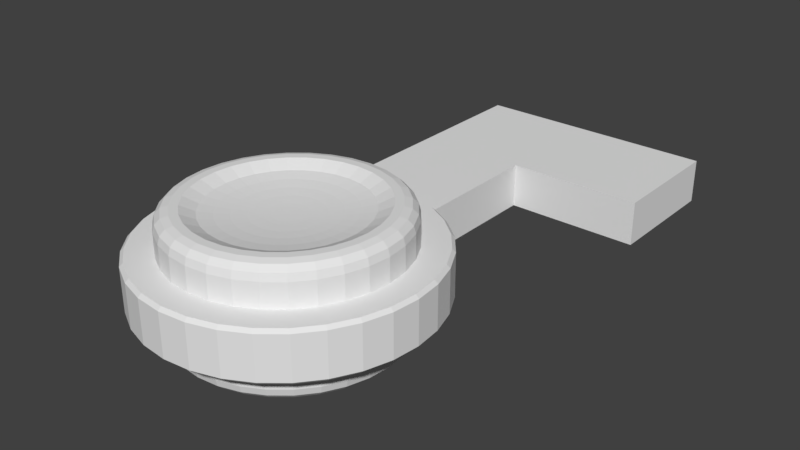 # Source: spinner.blend  (saved by Blender 2.79.0; exported with 4.5.12 LTS)
import bpy
from mathutils import Matrix  # noqa: F401  (used for matrix-valued properties, if any)

bpy.ops.wm.read_factory_settings(use_empty=True)
scene = bpy.context.scene
scene.name = 'Scene'

# ---- collections
col_collection_1 = bpy.data.collections.new('Collection 1'); scene.collection.children.link(col_collection_1)

# ---- world
world_world = bpy.data.worlds.new('World'); scene.world = world_world
world_world.color = (0.05088, 0.05088, 0.05088)
world_world.use_sun_shadow = False
world_world.sun_shadow_jitter_overblur = 0.0
world_world.cycles.sampling_method = 'MANUAL'

# ---- meshes
me_circle = bpy.data.meshes.new('Circle')
me_circle.from_pydata([(1.03e-07, 1.0, 0.2233), (-0.1951, 0.9808, 0.2233), (-0.3827, 0.9239, 0.2233), (-0.5556, 0.8315, 0.2233), (-0.7071, 0.7071, 0.2233), (-0.8315, 0.5556, 0.2233), (-0.9239, 0.3827, 0.2233), (-0.9808, 0.1951, 0.2233), (-1.0, 7.55e-08, 0.2233), (-0.9808, -0.1951, 0.2233), (-0.9239, -0.3827, 0.2233), (-0.8315, -0.5556, 0.2233), (-0.7071, -0.7071, 0.2233), (-0.5556, -0.8315, 0.2233), (-0.3827, -0.9239, 0.2233), (-0.1951, -0.9808, 0.2233), (4.289e-07, -1.0, 0.2233), (0.1951, -0.9808, 0.2233), (0.3827, -0.9239, 0.2233), (0.5556, -0.8315, 0.2233), (0.7071, -0.7071, 0.2233), (0.8315, -0.5556, 0.2233), (0.9239, -0.3827, 0.2233), (0.9808, -0.1951, 0.2233), (1.0, 9.656e-07, 0.2233), (0.9808, 0.1951, 0.2233), (0.9239, 0.3827, 0.2233), (0.8315, 0.5556, 0.2233), (0.7071, 0.7071, 0.2233), (0.5556, 0.8315, 0.2233), (0.3827, 0.9239, 0.2233), (0.1951, 0.9808, 0.2233), (-7.987e-09, 0.1255, 0.4501), (-0.02449, 0.1231, 0.4501), (-0.04804, 0.116, 0.4501), (-0.06974, 0.1044, 0.4501), (-0.08877, 0.08877, 0.4501), (-0.1044, 0.06974, 0.4501), (-0.116, 0.04804, 0.4501), (-0.1231, 0.02449, 0.4501), (-0.1255, 2.459e-07, 0.4501), (-0.1231, -0.02449, 0.4501), (-0.116, -0.04804, 0.4501), (-0.1044, -0.06974, 0.4501), (-0.08877, -0.08877, 0.4501), (-0.06974, -0.1044, 0.4501), (-0.04804, -0.116, 0.4501), (-0.02449, -0.1231, 0.4501), (3.292e-08, -0.1255, 0.4501), (0.02449, -0.1231, 0.4501), (0.04804, -0.116, 0.4501), (0.06974, -0.1044, 0.4501), (0.08877, -0.08877, 0.4501), (0.1044, -0.06974, 0.4501), (0.116, -0.04804, 0.4501), (0.1231, -0.02449, 0.4501), (0.1255, 3.576e-07, 0.4501), (0.1231, 0.02449, 0.4501), (0.116, 0.04804, 0.4501), (0.1044, 0.06974, 0.4501), (0.08877, 0.08877, 0.4501), (0.06974, 0.1044, 0.4501), (0.04804, 0.116, 0.4501), (0.02449, 0.1231, 0.4501), (-2.503e-08, 2.682e-07, 0.4486), (-0.7414, -0.3071, 0.5594), (-0.626, -0.2593, 0.502), (-0.5105, -0.2115, 0.4814), (-0.3951, -0.1637, 0.4672), (-0.2797, -0.1159, 0.4576), (-0.1643, -0.06806, 0.4516), (-0.1479, -0.0988, 0.4516), (-0.2517, -0.1682, 0.4576), (-0.3556, -0.2376, 0.4672), (-0.4595, -0.307, 0.4814), (-0.5633, -0.3764, 0.502), (-0.6672, -0.4458, 0.5594), (0.8025, 8.283e-07, 0.5594), (0.6775, 7.414e-07, 0.502), (0.5526, 6.545e-07, 0.4814), (0.4277, 5.677e-07, 0.4672), (0.3028, 4.808e-07, 0.4576), (0.1778, 3.94e-07, 0.4516), (0.1744, 0.03469, 0.4516), (0.2969, 0.05907, 0.4576), (0.4195, 0.08344, 0.4672), (0.542, 0.1078, 0.4814), (0.6645, 0.1322, 0.502), (0.787, 0.1566, 0.5594), (-0.1258, -0.1258, 0.4516), (-0.2141, -0.2141, 0.4576), (-0.3024, -0.3024, 0.4672), (-0.3908, -0.3908, 0.4814), (-0.4791, -0.4791, 0.502), (-0.5674, -0.5674, 0.5594), (0.1643, 0.06806, 0.4516), (0.2797, 0.1159, 0.4576), (0.3951, 0.1637, 0.4672), (0.5105, 0.2115, 0.4814), (0.626, 0.2593, 0.502), (0.7414, 0.3071, 0.5594), (-0.0988, -0.1479, 0.4516), (-0.1682, -0.2517, 0.4576), (-0.2376, -0.3556, 0.4672), (-0.307, -0.4595, 0.4814), (-0.3764, -0.5633, 0.502), (-0.4458, -0.6672, 0.5594), (0.1479, 0.0988, 0.4516), (0.2517, 0.1682, 0.4576), (0.3556, 0.2376, 0.4672), (0.4595, 0.307, 0.4814), (0.5633, 0.3764, 0.502), (0.6672, 0.4458, 0.5594), (-0.06806, -0.1643, 0.4516), (-0.1159, -0.2797, 0.4576), (-0.1637, -0.3951, 0.4672), (-0.2115, -0.5105, 0.4814), (-0.2593, -0.626, 0.502), (-0.3071, -0.7414, 0.5594), (7.795e-08, 0.8025, 0.5594), (6.209e-08, 0.6775, 0.502), (4.623e-08, 0.5526, 0.4814), (3.037e-08, 0.4277, 0.4672), (1.451e-08, 0.3028, 0.4576), (-1.347e-09, 0.1778, 0.4516), (-0.03469, 0.1744, 0.4516), (-0.05907, 0.2969, 0.4576), (-0.08344, 0.4195, 0.4672), (-0.1078, 0.542, 0.4814), (-0.1322, 0.6645, 0.502), (-0.1566, 0.787, 0.5594), (0.1258, 0.1258, 0.4516), (0.2141, 0.2141, 0.4576), (0.3024, 0.3024, 0.4672), (0.3908, 0.3908, 0.4814), (0.4791, 0.4791, 0.502), (0.5674, 0.5674, 0.5594), (-0.03469, -0.1744, 0.4516), (-0.05907, -0.2969, 0.4576), (-0.08344, -0.4195, 0.4672), (-0.1078, -0.542, 0.4814), (-0.1322, -0.6645, 0.502), (-0.1566, -0.787, 0.5594), (-0.06806, 0.1643, 0.4516), (-0.1159, 0.2797, 0.4576), (-0.1637, 0.3951, 0.4672), (-0.2115, 0.5105, 0.4814), (-0.2593, 0.626, 0.502), (-0.3071, 0.7414, 0.5594), (0.0988, 0.1479, 0.4516), (0.1682, 0.2517, 0.4576), (0.2376, 0.3556, 0.4672), (0.307, 0.4595, 0.4814), (0.3764, 0.5633, 0.502), (0.4458, 0.6672, 0.5594), (5.66e-08, -0.1778, 0.4516), (1.132e-07, -0.3028, 0.4576), (1.697e-07, -0.4277, 0.4672), (2.263e-07, -0.5526, 0.4814), (2.829e-07, -0.6775, 0.502), (3.394e-07, -0.8025, 0.5594), (-0.0988, 0.1479, 0.4516), (-0.1682, 0.2517, 0.4576), (-0.2376, 0.3556, 0.4672), (-0.307, 0.4595, 0.4814), (-0.3764, 0.5633, 0.502), (-0.4458, 0.6672, 0.5594), (0.06806, 0.1643, 0.4516), (0.1159, 0.2797, 0.4576), (0.1637, 0.3951, 0.4672), (0.2115, 0.5105, 0.4814), (0.2593, 0.626, 0.502), (0.3071, 0.7414, 0.5594), (0.03469, -0.1744, 0.4516), (0.05907, -0.2969, 0.4576), (0.08344, -0.4195, 0.4672), (0.1078, -0.542, 0.4814), (0.1322, -0.6645, 0.502), (0.1566, -0.787, 0.5594), (-0.1258, 0.1258, 0.4516), (-0.2141, 0.2141, 0.4576), (-0.3024, 0.3024, 0.4672), (-0.3908, 0.3908, 0.4814), (-0.4791, 0.4791, 0.502), (-0.5674, 0.5674, 0.5594), (0.03469, 0.1744, 0.4516), (0.05907, 0.2969, 0.4576), (0.08344, 0.4195, 0.4672), (0.1078, 0.542, 0.4814), (0.1322, 0.6645, 0.502), (0.1566, 0.787, 0.5594), (0.06806, -0.1643, 0.4516), (0.1159, -0.2797, 0.4576), (0.1637, -0.3951, 0.4672), (0.2115, -0.5105, 0.4814), (0.2593, -0.626, 0.502), (0.3071, -0.7414, 0.5594), (-0.1479, 0.0988, 0.4516), (-0.2517, 0.1682, 0.4576), (-0.3556, 0.2376, 0.4672), (-0.4595, 0.307, 0.4814), (-0.5633, 0.3764, 0.502), (-0.6672, 0.4458, 0.5594), (0.0988, -0.1479, 0.4516), (0.1682, -0.2517, 0.4576), (0.2376, -0.3556, 0.4672), (0.307, -0.4595, 0.4814), (0.3764, -0.5633, 0.502), (0.4458, -0.6672, 0.5594), (-0.1643, 0.06806, 0.4516), (-0.2797, 0.1159, 0.4576), (-0.3951, 0.1637, 0.4672), (-0.5105, 0.2115, 0.4814), (-0.626, 0.2593, 0.502), (-0.7414, 0.3071, 0.5594), (0.1258, -0.1258, 0.4516), (0.2141, -0.2141, 0.4576), (0.3024, -0.3024, 0.4672), (0.3908, -0.3908, 0.4814), (0.4791, -0.4791, 0.502), (0.5674, -0.5674, 0.5594), (-0.1744, 0.03469, 0.4516), (-0.2969, 0.05907, 0.4576), (-0.4195, 0.08344, 0.4672), (-0.542, 0.1078, 0.4814), (-0.6645, 0.1322, 0.502), (-0.787, 0.1566, 0.5594), (0.1479, -0.0988, 0.4516), (0.2517, -0.1682, 0.4576), (0.3556, -0.2376, 0.4672), (0.4595, -0.307, 0.4814), (0.5633, -0.3764, 0.502), (0.6672, -0.4458, 0.5594), (-0.1778, 2.357e-07, 0.4516), (-0.3028, 2.114e-07, 0.4576), (-0.4277, 1.87e-07, 0.4672), (-0.5526, 1.627e-07, 0.4814), (-0.6775, 1.383e-07, 0.502), (-0.8025, 1.14e-07, 0.5594), (0.1643, -0.06806, 0.4516), (0.2797, -0.1159, 0.4576), (0.3951, -0.1637, 0.4672), (0.5105, -0.2115, 0.4814), (0.626, -0.2593, 0.502), (0.7414, -0.3071, 0.5594), (-0.1744, -0.03469, 0.4516), (-0.2969, -0.05907, 0.4576), (-0.4195, -0.08344, 0.4672), (-0.542, -0.1078, 0.4814), (-0.6645, -0.1322, 0.502), (-0.787, -0.1566, 0.5594), (0.1744, -0.03469, 0.4516), (0.2969, -0.05907, 0.4576), (0.4195, -0.08344, 0.4672), (0.542, -0.1078, 0.4814), (0.6645, -0.1322, 0.502), (0.787, -0.1566, 0.5594), (1.03e-07, 1.0, 0.4358), (8.725e-08, 0.8757, 0.5594), (1.009e-07, 0.9834, 0.4976), (9.511e-08, 0.9379, 0.5429), (-0.1709, 0.8589, 0.5594), (-0.1951, 0.9808, 0.4358), (-0.183, 0.9199, 0.5429), (-0.1918, 0.9645, 0.4976), (-0.3351, 0.8091, 0.5594), (-0.3827, 0.9239, 0.4358), (-0.3589, 0.8665, 0.5429), (-0.3763, 0.9085, 0.4976), (-0.4865, 0.7282, 0.5594), (-0.5556, 0.8315, 0.4358), (-0.5211, 0.7798, 0.5429), (-0.5463, 0.8176, 0.4976), (-0.6192, 0.6192, 0.5594), (-0.7071, 0.7071, 0.4358), (-0.6632, 0.6632, 0.5429), (-0.6953, 0.6953, 0.4976), (-0.7282, 0.4865, 0.5594), (-0.8315, 0.5556, 0.4358), (-0.7798, 0.5211, 0.5429), (-0.8176, 0.5463, 0.4976), (-0.8091, 0.3351, 0.5594), (-0.9239, 0.3827, 0.4358), (-0.8665, 0.3589, 0.5429), (-0.9085, 0.3763, 0.4976), (-0.8589, 0.1709, 0.5594), (-0.9808, 0.1951, 0.4358), (-0.9199, 0.183, 0.5429), (-0.9645, 0.1918, 0.4976), (-0.8757, 9.971e-08, 0.5594), (-1.0, 7.55e-08, 0.4358), (-0.9379, 8.754e-08, 0.5429), (-0.9834, 7.87e-08, 0.4976), (-0.8589, -0.1708, 0.5594), (-0.9808, -0.1951, 0.4358), (-0.9199, -0.183, 0.5429), (-0.9645, -0.1918, 0.4976), (-0.8091, -0.3351, 0.5594), (-0.9239, -0.3827, 0.4358), (-0.8665, -0.3589, 0.5429), (-0.9085, -0.3763, 0.4976), (-0.7282, -0.4865, 0.5594), (-0.8315, -0.5556, 0.4358), (-0.7798, -0.5211, 0.5429), (-0.8176, -0.5463, 0.4976), (-0.6192, -0.6192, 0.5594), (-0.7071, -0.7071, 0.4358), (-0.6632, -0.6632, 0.5429), (-0.6953, -0.6953, 0.4976), (-0.4865, -0.7282, 0.5594), (-0.5556, -0.8315, 0.4358), (-0.5211, -0.7798, 0.5429), (-0.5463, -0.8176, 0.4976), (-0.3351, -0.8091, 0.5594), (-0.3827, -0.9239, 0.4358), (-0.3589, -0.8665, 0.5429), (-0.3763, -0.9085, 0.4976), (-0.1708, -0.8589, 0.5594), (-0.1951, -0.9808, 0.4358), (-0.183, -0.9199, 0.5429), (-0.1918, -0.9645, 0.4976), (3.726e-07, -0.8757, 0.5594), (4.289e-07, -1.0, 0.4358), (4.006e-07, -0.9379, 0.5429), (4.212e-07, -0.9834, 0.4976), (0.1709, -0.8589, 0.5594), (0.1951, -0.9808, 0.4358), (0.183, -0.9199, 0.5429), (0.1918, -0.9645, 0.4976), (0.3351, -0.8091, 0.5594), (0.3827, -0.9239, 0.4358), (0.3589, -0.8665, 0.5429), (0.3763, -0.9085, 0.4976), (0.4865, -0.7282, 0.5594), (0.5556, -0.8315, 0.4358), (0.5211, -0.7798, 0.5429), (0.5463, -0.8176, 0.4976), (0.6192, -0.6192, 0.5594), (0.7071, -0.7071, 0.4358), (0.6632, -0.6632, 0.5429), (0.6953, -0.6953, 0.4976), (0.7282, -0.4865, 0.5594), (0.8315, -0.5556, 0.4358), (0.7798, -0.5211, 0.5429), (0.8176, -0.5463, 0.4976), (0.8091, -0.3351, 0.5594), (0.9239, -0.3827, 0.4358), (0.8665, -0.3589, 0.5429), (0.9085, -0.3763, 0.4976), (0.8589, -0.1708, 0.5594), (0.9808, -0.1951, 0.4358), (0.9199, -0.183, 0.5429), (0.9645, -0.1918, 0.4976), (0.8757, 8.792e-07, 0.5594), (1.0, 9.656e-07, 0.4358), (0.9379, 9.224e-07, 0.5429), (0.9834, 9.54e-07, 0.4976), (0.8589, 0.1709, 0.5594), (0.9808, 0.1951, 0.4358), (0.9199, 0.183, 0.5429), (0.9645, 0.1918, 0.4976), (0.8091, 0.3351, 0.5594), (0.9239, 0.3827, 0.4358), (0.8665, 0.3589, 0.5429), (0.9085, 0.3763, 0.4976), (0.7282, 0.4865, 0.5594), (0.8315, 0.5556, 0.4358), (0.7798, 0.5211, 0.5429), (0.8176, 0.5463, 0.4976), (0.6192, 0.6192, 0.5594), (0.7071, 0.7071, 0.4358), (0.6632, 0.6632, 0.5429), (0.6953, 0.6953, 0.4976), (0.4865, 0.7282, 0.5594), (0.5556, 0.8315, 0.4358), (0.5211, 0.7798, 0.5429), (0.5463, 0.8176, 0.4976), (0.3351, 0.8091, 0.5594), (0.3827, 0.9239, 0.4358), (0.3589, 0.8665, 0.5429), (0.3763, 0.9085, 0.4976), (0.1708, 0.8589, 0.5594), (0.1951, 0.9808, 0.4358), (0.183, 0.9199, 0.5429), (0.1918, 0.9645, 0.4976), (0.2464, 1.239, 0.1941), (0.2407, 1.21, 0.2233), (0.4833, 1.167, 0.1941), (0.4721, 1.14, 0.2233), (0.6853, 1.026, 0.2233), (0.7016, 1.05, 0.1941), (0.893, 0.893, 0.1941), (0.8723, 0.8723, 0.2233), (1.05, 0.7016, 0.1941), (1.026, 0.6853, 0.2233), (1.14, 0.4721, 0.2233), (1.167, 0.4833, 0.1941), (1.239, 0.2464, 0.1941), (1.21, 0.2407, 0.2233), (1.263, 1.15e-06, 0.1941), (1.234, 1.129e-06, 0.2233), (1.21, -0.2407, 0.2233), (1.239, -0.2464, 0.1941), (1.167, -0.4833, 0.1941), (1.14, -0.4721, 0.2233), (1.05, -0.7016, 0.1941), (1.026, -0.6853, 0.2233), (0.8723, -0.8723, 0.2233), (0.893, -0.893, 0.1941), (0.7016, -1.05, 0.1941), (0.6853, -1.026, 0.2233), (0.4833, -1.167, 0.1941), (0.4721, -1.14, 0.2233), (0.2407, -1.21, 0.2233), (0.2464, -1.239, 0.1941), (5.729e-07, -1.263, 0.1941), (5.569e-07, -1.234, 0.2233), (-0.2464, -1.239, 0.1941), (-0.2407, -1.21, 0.2233), (-0.4721, -1.14, 0.2233), (-0.4833, -1.167, 0.1941), (-0.7016, -1.05, 0.1941), (-0.6853, -1.026, 0.2233), (-0.893, -0.893, 0.1941), (-0.8723, -0.8723, 0.2233), (-1.026, -0.6853, 0.2233), (-1.05, -0.7016, 0.1941), (-1.167, -0.4833, 0.1941), (-1.14, -0.4721, 0.2233), (-1.239, -0.2464, 0.1941), (-1.21, -0.2407, 0.2233), (-1.234, 3.111e-08, 0.2233), (-1.263, 2.554e-08, 0.1941), (-1.239, 0.2464, 0.1941), (-1.21, 0.2407, 0.2233), (-1.167, 0.4833, 0.1941), (-1.14, 0.4721, 0.2233), (-1.026, 0.6853, 0.2233), (-1.05, 0.7016, 0.1941), (-0.893, 0.893, 0.1941), (-0.8723, 0.8723, 0.2233), (-0.7016, 1.05, 0.1941), (-0.6853, 1.026, 0.2233), (-0.4721, 1.14, 0.2233), (-0.4833, 1.167, 0.1941), (-0.2464, 1.239, 0.1941), (-0.2407, 1.21, 0.2233), (1.549e-07, 1.234, 0.2233), (1.614e-07, 1.263, 0.1941), (1.03e-07, 1.0, -0.2233), (-0.1951, 0.9808, -0.2233), (-0.3827, 0.9239, -0.2233), (-0.5556, 0.8315, -0.2233), (-0.7071, 0.7071, -0.2233), (-0.8315, 0.5556, -0.2233), (-0.9239, 0.3827, -0.2233), (-0.9808, 0.1951, -0.2233), (-1.0, 7.55e-08, -0.2233), (-0.9808, -0.1951, -0.2233), (-0.9239, -0.3827, -0.2233), (-0.8315, -0.5556, -0.2233), (-0.7071, -0.7071, -0.2233), (-0.5556, -0.8315, -0.2233), (-0.3827, -0.9239, -0.2233), (-0.1951, -0.9808, -0.2233), (4.289e-07, -1.0, -0.2233), (0.1951, -0.9808, -0.2233), (0.3827, -0.9239, -0.2233), (0.5556, -0.8315, -0.2233), (0.7071, -0.7071, -0.2233), (0.8315, -0.5556, -0.2233), (0.9239, -0.3827, -0.2233), (0.9808, -0.1951, -0.2233), (1.0, 9.656e-07, -0.2233), (0.9808, 0.1951, -0.2233), (0.9239, 0.3827, -0.2233), (0.8315, 0.5556, -0.2233), (0.7071, 0.7071, -0.2233), (0.5556, 0.8315, -0.2233), (0.3827, 0.9239, -0.2233), (0.1951, 0.9808, -0.2233), (-7.987e-09, 0.1255, -0.4501), (-0.02449, 0.1231, -0.4501), (-0.04804, 0.116, -0.4501), (-0.06974, 0.1044, -0.4501), (-0.08877, 0.08877, -0.4501), (-0.1044, 0.06974, -0.4501), (-0.116, 0.04804, -0.4501), (-0.1231, 0.02449, -0.4501), (-0.1255, 2.459e-07, -0.4501), (-0.1231, -0.02449, -0.4501), (-0.116, -0.04804, -0.4501), (-0.1044, -0.06974, -0.4501), (-0.08877, -0.08877, -0.4501), (-0.06974, -0.1044, -0.4501), (-0.04804, -0.116, -0.4501), (-0.02449, -0.1231, -0.4501), (3.292e-08, -0.1255, -0.4501), (0.02449, -0.1231, -0.4501), (0.04804, -0.116, -0.4501), (0.06974, -0.1044, -0.4501), (0.08877, -0.08877, -0.4501), (0.1044, -0.06974, -0.4501), (0.116, -0.04804, -0.4501), (0.1231, -0.02449, -0.4501), (0.1255, 3.576e-07, -0.4501), (0.1231, 0.02449, -0.4501), (0.116, 0.04804, -0.4501), (0.1044, 0.06974, -0.4501), (0.08877, 0.08877, -0.4501), (0.06974, 0.1044, -0.4501), (0.04804, 0.116, -0.4501), (0.02449, 0.1231, -0.4501), (-2.503e-08, 2.682e-07, -0.4486), (-0.7414, -0.3071, -0.5594), (-0.626, -0.2593, -0.502), (-0.5105, -0.2115, -0.4814), (-0.3951, -0.1637, -0.4672), (-0.2797, -0.1159, -0.4576), (-0.1643, -0.06806, -0.4516), (-0.1479, -0.0988, -0.4516), (-0.2517, -0.1682, -0.4576), (-0.3556, -0.2376, -0.4672), (-0.4595, -0.307, -0.4814), (-0.5633, -0.3764, -0.502), (-0.6672, -0.4458, -0.5594), (0.8025, 8.283e-07, -0.5594), (0.6775, 7.414e-07, -0.502), (0.5526, 6.545e-07, -0.4814), (0.4277, 5.677e-07, -0.4672), (0.3028, 4.808e-07, -0.4576), (0.1778, 3.94e-07, -0.4516), (0.1744, 0.03469, -0.4516), (0.2969, 0.05907, -0.4576), (0.4195, 0.08344, -0.4672), (0.542, 0.1078, -0.4814), (0.6645, 0.1322, -0.502), (0.787, 0.1566, -0.5594), (-0.1258, -0.1258, -0.4516), (-0.2141, -0.2141, -0.4576), (-0.3024, -0.3024, -0.4672), (-0.3908, -0.3908, -0.4814), (-0.4791, -0.4791, -0.502), (-0.5674, -0.5674, -0.5594), (0.1643, 0.06806, -0.4516), (0.2797, 0.1159, -0.4576), (0.3951, 0.1637, -0.4672), (0.5105, 0.2115, -0.4814), (0.626, 0.2593, -0.502), (0.7414, 0.3071, -0.5594), (-0.0988, -0.1479, -0.4516), (-0.1682, -0.2517, -0.4576), (-0.2376, -0.3556, -0.4672), (-0.307, -0.4595, -0.4814), (-0.3764, -0.5633, -0.502), (-0.4458, -0.6672, -0.5594), (0.1479, 0.0988, -0.4516), (0.2517, 0.1682, -0.4576), (0.3556, 0.2376, -0.4672), (0.4595, 0.307, -0.4814), (0.5633, 0.3764, -0.502), (0.6672, 0.4458, -0.5594), (-0.06806, -0.1643, -0.4516), (-0.1159, -0.2797, -0.4576), (-0.1637, -0.3951, -0.4672), (-0.2115, -0.5105, -0.4814), (-0.2593, -0.626, -0.502), (-0.3071, -0.7414, -0.5594), (7.795e-08, 0.8025, -0.5594), (6.209e-08, 0.6775, -0.502), (4.623e-08, 0.5526, -0.4814), (3.037e-08, 0.4277, -0.4672), (1.451e-08, 0.3028, -0.4576), (-1.347e-09, 0.1778, -0.4516), (-0.03469, 0.1744, -0.4516), (-0.05907, 0.2969, -0.4576), (-0.08344, 0.4195, -0.4672), (-0.1078, 0.542, -0.4814), (-0.1322, 0.6645, -0.502), (-0.1566, 0.787, -0.5594), (0.1258, 0.1258, -0.4516), (0.2141, 0.2141, -0.4576), (0.3024, 0.3024, -0.4672), (0.3908, 0.3908, -0.4814), (0.4791, 0.4791, -0.502), (0.5674, 0.5674, -0.5594), (-0.03469, -0.1744, -0.4516), (-0.05907, -0.2969, -0.4576), (-0.08344, -0.4195, -0.4672), (-0.1078, -0.542, -0.4814), (-0.1322, -0.6645, -0.502), (-0.1566, -0.787, -0.5594), (-0.06806, 0.1643, -0.4516), (-0.1159, 0.2797, -0.4576), (-0.1637, 0.3951, -0.4672), (-0.2115, 0.5105, -0.4814), (-0.2593, 0.626, -0.502), (-0.3071, 0.7414, -0.5594), (0.0988, 0.1479, -0.4516), (0.1682, 0.2517, -0.4576), (0.2376, 0.3556, -0.4672), (0.307, 0.4595, -0.4814), (0.3764, 0.5633, -0.502), (0.4458, 0.6672, -0.5594), (5.66e-08, -0.1778, -0.4516), (1.132e-07, -0.3028, -0.4576), (1.697e-07, -0.4277, -0.4672), (2.263e-07, -0.5526, -0.4814), (2.829e-07, -0.6775, -0.502), (3.394e-07, -0.8025, -0.5594), (-0.0988, 0.1479, -0.4516), (-0.1682, 0.2517, -0.4576), (-0.2376, 0.3556, -0.4672), (-0.307, 0.4595, -0.4814), (-0.3764, 0.5633, -0.502), (-0.4458, 0.6672, -0.5594), (0.06806, 0.1643, -0.4516), (0.1159, 0.2797, -0.4576), (0.1637, 0.3951, -0.4672), (0.2115, 0.5105, -0.4814), (0.2593, 0.626, -0.502), (0.3071, 0.7414, -0.5594), (0.03469, -0.1744, -0.4516), (0.05907, -0.2969, -0.4576), (0.08344, -0.4195, -0.4672), (0.1078, -0.542, -0.4814), (0.1322, -0.6645, -0.502), (0.1566, -0.787, -0.5594), (-0.1258, 0.1258, -0.4516), (-0.2141, 0.2141, -0.4576), (-0.3024, 0.3024, -0.4672), (-0.3908, 0.3908, -0.4814), (-0.4791, 0.4791, -0.502), (-0.5674, 0.5674, -0.5594), (0.03469, 0.1744, -0.4516), (0.05907, 0.2969, -0.4576), (0.08344, 0.4195, -0.4672), (0.1078, 0.542, -0.4814), (0.1322, 0.6645, -0.502), (0.1566, 0.787, -0.5594), (0.06806, -0.1643, -0.4516), (0.1159, -0.2797, -0.4576), (0.1637, -0.3951, -0.4672), (0.2115, -0.5105, -0.4814), (0.2593, -0.626, -0.502), (0.3071, -0.7414, -0.5594), (-0.1479, 0.0988, -0.4516), (-0.2517, 0.1682, -0.4576), (-0.3556, 0.2376, -0.4672), (-0.4595, 0.307, -0.4814), (-0.5633, 0.3764, -0.502), (-0.6672, 0.4458, -0.5594), (0.0988, -0.1479, -0.4516), (0.1682, -0.2517, -0.4576), (0.2376, -0.3556, -0.4672), (0.307, -0.4595, -0.4814), (0.3764, -0.5633, -0.502), (0.4458, -0.6672, -0.5594), (-0.1643, 0.06806, -0.4516), (-0.2797, 0.1159, -0.4576), (-0.3951, 0.1637, -0.4672), (-0.5105, 0.2115, -0.4814), (-0.626, 0.2593, -0.502), (-0.7414, 0.3071, -0.5594), (0.1258, -0.1258, -0.4516), (0.2141, -0.2141, -0.4576), (0.3024, -0.3024, -0.4672), (0.3908, -0.3908, -0.4814), (0.4791, -0.4791, -0.502), (0.5674, -0.5674, -0.5594), (-0.1744, 0.03469, -0.4516), (-0.2969, 0.05907, -0.4576), (-0.4195, 0.08344, -0.4672), (-0.542, 0.1078, -0.4814), (-0.6645, 0.1322, -0.502), (-0.787, 0.1566, -0.5594), (0.1479, -0.0988, -0.4516), (0.2517, -0.1682, -0.4576), (0.3556, -0.2376, -0.4672), (0.4595, -0.307, -0.4814), (0.5633, -0.3764, -0.502), (0.6672, -0.4458, -0.5594), (-0.1778, 2.357e-07, -0.4516), (-0.3028, 2.114e-07, -0.4576), (-0.4277, 1.87e-07, -0.4672), (-0.5526, 1.627e-07, -0.4814), (-0.6775, 1.383e-07, -0.502), (-0.8025, 1.14e-07, -0.5594), (0.1643, -0.06806, -0.4516), (0.2797, -0.1159, -0.4576), (0.3951, -0.1637, -0.4672), (0.5105, -0.2115, -0.4814), (0.626, -0.2593, -0.502), (0.7414, -0.3071, -0.5594), (-0.1744, -0.03469, -0.4516), (-0.2969, -0.05907, -0.4576), (-0.4195, -0.08344, -0.4672), (-0.542, -0.1078, -0.4814), (-0.6645, -0.1322, -0.502), (-0.787, -0.1566, -0.5594), (0.1744, -0.03469, -0.4516), (0.2969, -0.05907, -0.4576), (0.4195, -0.08344, -0.4672), (0.542, -0.1078, -0.4814), (0.6645, -0.1322, -0.502), (0.787, -0.1566, -0.5594), (1.03e-07, 1.0, -0.4358), (8.725e-08, 0.8757, -0.5594), (1.009e-07, 0.9834, -0.4976), (9.511e-08, 0.9379, -0.5429), (-0.1709, 0.8589, -0.5594), (-0.1951, 0.9808, -0.4358), (-0.183, 0.9199, -0.5429), (-0.1918, 0.9645, -0.4976), (-0.3351, 0.8091, -0.5594), (-0.3827, 0.9239, -0.4358), (-0.3589, 0.8665, -0.5429), (-0.3763, 0.9085, -0.4976), (-0.4865, 0.7282, -0.5594), (-0.5556, 0.8315, -0.4358), (-0.5211, 0.7798, -0.5429), (-0.5463, 0.8176, -0.4976), (-0.6192, 0.6192, -0.5594), (-0.7071, 0.7071, -0.4358), (-0.6632, 0.6632, -0.5429), (-0.6953, 0.6953, -0.4976), (-0.7282, 0.4865, -0.5594), (-0.8315, 0.5556, -0.4358), (-0.7798, 0.5211, -0.5429), (-0.8176, 0.5463, -0.4976), (-0.8091, 0.3351, -0.5594), (-0.9239, 0.3827, -0.4358), (-0.8665, 0.3589, -0.5429), (-0.9085, 0.3763, -0.4976), (-0.8589, 0.1709, -0.5594), (-0.9808, 0.1951, -0.4358), (-0.9199, 0.183, -0.5429), (-0.9645, 0.1918, -0.4976), (-0.8757, 9.971e-08, -0.5594), (-1.0, 7.55e-08, -0.4358), (-0.9379, 8.754e-08, -0.5429), (-0.9834, 7.87e-08, -0.4976), (-0.8589, -0.1708, -0.5594), (-0.9808, -0.1951, -0.4358), (-0.9199, -0.183, -0.5429), (-0.9645, -0.1918, -0.4976), (-0.8091, -0.3351, -0.5594), (-0.9239, -0.3827, -0.4358), (-0.8665, -0.3589, -0.5429), (-0.9085, -0.3763, -0.4976), (-0.7282, -0.4865, -0.5594), (-0.8315, -0.5556, -0.4358), (-0.7798, -0.5211, -0.5429), (-0.8176, -0.5463, -0.4976), (-0.6192, -0.6192, -0.5594), (-0.7071, -0.7071, -0.4358), (-0.6632, -0.6632, -0.5429), (-0.6953, -0.6953, -0.4976), (-0.4865, -0.7282, -0.5594), (-0.5556, -0.8315, -0.4358), (-0.5211, -0.7798, -0.5429), (-0.5463, -0.8176, -0.4976), (-0.3351, -0.8091, -0.5594), (-0.3827, -0.9239, -0.4358), (-0.3589, -0.8665, -0.5429), (-0.3763, -0.9085, -0.4976), (-0.1708, -0.8589, -0.5594), (-0.1951, -0.9808, -0.4358), (-0.183, -0.9199, -0.5429), (-0.1918, -0.9645, -0.4976), (3.726e-07, -0.8757, -0.5594), (4.289e-07, -1.0, -0.4358), (4.006e-07, -0.9379, -0.5429), (4.212e-07, -0.9834, -0.4976), (0.1709, -0.8589, -0.5594), (0.1951, -0.9808, -0.4358), (0.183, -0.9199, -0.5429), (0.1918, -0.9645, -0.4976), (0.3351, -0.8091, -0.5594), (0.3827, -0.9239, -0.4358), (0.3589, -0.8665, -0.5429), (0.3763, -0.9085, -0.4976), (0.4865, -0.7282, -0.5594), (0.5556, -0.8315, -0.4358), (0.5211, -0.7798, -0.5429), (0.5463, -0.8176, -0.4976), (0.6192, -0.6192, -0.5594), (0.7071, -0.7071, -0.4358), (0.6632, -0.6632, -0.5429), (0.6953, -0.6953, -0.4976), (0.7282, -0.4865, -0.5594), (0.8315, -0.5556, -0.4358), (0.7798, -0.5211, -0.5429), (0.8176, -0.5463, -0.4976), (0.8091, -0.3351, -0.5594), (0.9239, -0.3827, -0.4358), (0.8665, -0.3589, -0.5429), (0.9085, -0.3763, -0.4976), (0.8589, -0.1708, -0.5594), (0.9808, -0.1951, -0.4358), (0.9199, -0.183, -0.5429), (0.9645, -0.1918, -0.4976), (0.8757, 8.792e-07, -0.5594), (1.0, 9.656e-07, -0.4358), (0.9379, 9.224e-07, -0.5429), (0.9834, 9.54e-07, -0.4976), (0.8589, 0.1709, -0.5594), (0.9808, 0.1951, -0.4358), (0.9199, 0.183, -0.5429), (0.9645, 0.1918, -0.4976), (0.8091, 0.3351, -0.5594), (0.9239, 0.3827, -0.4358), (0.8665, 0.3589, -0.5429), (0.9085, 0.3763, -0.4976), (0.7282, 0.4865, -0.5594), (0.8315, 0.5556, -0.4358), (0.7798, 0.5211, -0.5429), (0.8176, 0.5463, -0.4976), (0.6192, 0.6192, -0.5594), (0.7071, 0.7071, -0.4358), (0.6632, 0.6632, -0.5429), (0.6953, 0.6953, -0.4976), (0.4865, 0.7282, -0.5594), (0.5556, 0.8315, -0.4358), (0.5211, 0.7798, -0.5429), (0.5463, 0.8176, -0.4976), (0.3351, 0.8091, -0.5594), (0.3827, 0.9239, -0.4358), (0.3589, 0.8665, -0.5429), (0.3763, 0.9085, -0.4976), (0.1708, 0.8589, -0.5594), (0.1951, 0.9808, -0.4358), (0.183, 0.9199, -0.5429), (0.1918, 0.9645, -0.4976), (0.4833, 2.825, -0.1941), (0.2464, 2.825, 0.1941), (1.614e-07, 2.308, 0.1941), (0.2464, 2.308, 0.1941), (0.4833, 2.308, 0.1941), (0.4833, 2.308, -0.1941), (-0.2464, 2.308, -0.1941), (-0.4833, 2.308, -0.1941), (0.2464, 2.308, -0.1941), (-0.2464, 2.308, 0.1941), (-0.4833, 2.308, 0.1941), (1.614e-07, 2.308, -0.1941), (0.2464, 3.404, 0.1941), (0.4833, 3.404, 0.1941), (-0.4833, 3.404, 0.1941), (-0.2464, 3.404, 0.1941), (1.614e-07, 3.404, 0.1941), (0.2464, 3.404, -0.1941), (0.4833, 3.404, -0.1941), (-0.4833, 3.404, -0.1941), (-0.2464, 3.404, -0.1941), (1.614e-07, 3.404, -0.1941), (1.614e-07, 1.757, -0.1941), (-0.2464, 1.757, -0.1941), (-0.4833, 1.757, -0.1941), (0.4833, 1.757, -0.1941), (0.2464, 1.757, -0.1941), (1.614e-07, 1.757, 0.1941), (-0.2464, 1.757, 0.1941), (-0.4833, 1.757, 0.1941), (0.4833, 1.757, 0.1941), (0.2464, 1.757, 0.1941), (0.2464, 1.239, -0.1941), (0.2407, 1.21, -0.2233), (0.4833, 1.167, -0.1941), (0.4721, 1.14, -0.2233), (0.6853, 1.026, -0.2233), (0.7016, 1.05, -0.1941), (0.893, 0.893, -0.1941), (0.8723, 0.8723, -0.2233), (1.05, 0.7016, -0.1941), (1.026, 0.6853, -0.2233), (1.14, 0.4721, -0.2233), (1.167, 0.4833, -0.1941), (1.239, 0.2464, -0.1941), (1.21, 0.2407, -0.2233), (1.263, 1.15e-06, -0.1941), (1.234, 1.129e-06, -0.2233), (1.21, -0.2407, -0.2233), (1.239, -0.2464, -0.1941), (1.167, -0.4833, -0.1941), (1.14, -0.4721, -0.2233), (1.05, -0.7016, -0.1941), (1.026, -0.6853, -0.2233), (0.8723, -0.8723, -0.2233), (0.893, -0.893, -0.1941), (0.7016, -1.05, -0.1941), (0.6853, -1.026, -0.2233), (0.4833, -1.167, -0.1941), (0.4721, -1.14, -0.2233), (0.2407, -1.21, -0.2233), (0.2464, -1.239, -0.1941), (5.729e-07, -1.263, -0.1941), (5.569e-07, -1.234, -0.2233), (-0.2464, -1.239, -0.1941), (-0.2407, -1.21, -0.2233), (-0.4721, -1.14, -0.2233), (-0.4833, -1.167, -0.1941), (-0.7016, -1.05, -0.1941), (-0.6853, -1.026, -0.2233), (-0.893, -0.893, -0.1941), (-0.8723, -0.8723, -0.2233), (-1.026, -0.6853, -0.2233), (-1.05, -0.7016, -0.1941), (-1.167, -0.4833, -0.1941), (-1.14, -0.4721, -0.2233), (-1.239, -0.2464, -0.1941), (-1.21, -0.2407, -0.2233), (-1.234, 3.111e-08, -0.2233), (-1.263, 2.554e-08, -0.1941), (-1.239, 0.2464, -0.1941), (-1.21, 0.2407, -0.2233), (-1.167, 0.4833, -0.1941), (-1.14, 0.4721, -0.2233), (-1.026, 0.6853, -0.2233), (-1.05, 0.7016, -0.1941), (-0.893, 0.893, -0.1941), (-0.8723, 0.8723, -0.2233), (-0.7016, 1.05, -0.1941), (-0.6853, 1.026, -0.2233), (-0.4721, 1.14, -0.2233), (-0.4833, 1.167, -0.1941), (-0.2464, 1.239, -0.1941), (-0.2407, 1.21, -0.2233), (1.549e-07, 1.234, -0.2233), (1.614e-07, 1.263, -0.1941), (-0.4833, 2.825, -0.1941), (0.2464, 2.825, -0.1941), (-0.4833, 2.825, 0.1941), (1.614e-07, 2.825, -0.1941), (-0.2464, 2.825, 0.1941), (-0.2464, 2.825, -0.1941), (0.4833, 2.825, 0.1941), (1.614e-07, 2.825, 0.1941), (1.658, 2.825, -0.1941), (1.658, 2.308, 0.1941), (1.658, 2.308, -0.1941), (1.658, 3.404, 0.1941), (1.658, 3.404, -0.1941), (1.658, 2.825, 0.1941), (0.7771, 2.825, 0.1941), (1.071, 2.825, 0.1941), (1.365, 2.825, 0.1941), (1.365, 2.308, 0.1941), (1.071, 2.308, 0.1941), (0.7771, 2.308, 0.1941), (0.7771, 2.308, -0.1941), (1.071, 2.308, -0.1941), (1.365, 2.308, -0.1941), (1.365, 2.825, -0.1941), (1.071, 2.825, -0.1941), (0.7771, 2.825, -0.1941), (1.365, 3.404, -0.1941), (1.071, 3.404, -0.1941), (0.7771, 3.404, -0.1941), (0.7771, 3.404, 0.1941), (1.071, 3.404, 0.1941), (1.365, 3.404, 0.1941)], [], [(273, 269, 166, 184), (381, 377, 172, 190), (329, 325, 178, 196), (277, 273, 184, 202), (890, 409, 408, 889), (333, 329, 196, 208), (281, 277, 202, 214), (265, 261, 130, 148), (337, 333, 208, 220), (285, 281, 214, 226), (341, 337, 220, 232), (289, 285, 226, 238), (345, 341, 232, 244), (293, 289, 238, 250), (349, 345, 244, 256), (297, 293, 250, 65), (353, 349, 256, 77), (301, 297, 65, 76), (357, 353, 77, 88), (305, 301, 76, 94), (361, 357, 88, 100), (309, 305, 94, 106), (365, 361, 100, 112), (313, 309, 106, 118), (369, 365, 112, 136), (317, 313, 118, 142), (258, 381, 190, 119), (373, 369, 136, 154), (321, 317, 142, 160), (269, 265, 148, 166), (377, 373, 154, 172), (325, 321, 160, 178), (71, 70, 42, 43), (83, 82, 56, 57), (89, 71, 43, 44), (95, 83, 57, 58), (101, 89, 44, 45), (107, 95, 58, 59), (113, 101, 45, 46), (125, 124, 32, 33), (131, 107, 59, 60), (137, 113, 46, 47), (143, 125, 33, 34), (149, 131, 60, 61), (155, 137, 47, 48), (161, 143, 34, 35), (167, 149, 61, 62), (173, 155, 48, 49), (179, 161, 35, 36), (185, 167, 62, 63), (191, 173, 49, 50), (197, 179, 36, 37), (124, 185, 63, 32), (203, 191, 50, 51), (209, 197, 37, 38), (215, 203, 51, 52), (221, 209, 38, 39), (227, 215, 52, 53), (233, 221, 39, 40), (239, 227, 53, 54), (245, 233, 40, 41), (251, 239, 54, 55), (70, 245, 41, 42), (82, 251, 55, 56), (46, 45, 64), (33, 32, 64), (60, 59, 64), (47, 46, 64), (34, 33, 64), (61, 60, 64), (48, 47, 64), (35, 34, 64), (62, 61, 64), (49, 48, 64), (36, 35, 64), (63, 62, 64), (50, 49, 64), (37, 36, 64), (32, 63, 64), (51, 50, 64), (38, 37, 64), (52, 51, 64), (39, 38, 64), (53, 52, 64), (40, 39, 64), (54, 53, 64), (41, 40, 64), (55, 54, 64), (42, 41, 64), (56, 55, 64), (43, 42, 64), (57, 56, 64), (44, 43, 64), (58, 57, 64), (45, 44, 64), (59, 58, 64), (24, 23, 350, 354), (77, 256, 255, 78), (78, 255, 254, 79), (79, 254, 253, 80), (80, 253, 252, 81), (81, 252, 251, 82), (10, 9, 294, 298), (65, 250, 249, 66), (66, 249, 248, 67), (67, 248, 247, 68), (68, 247, 246, 69), (69, 246, 245, 70), (23, 22, 346, 350), (256, 244, 243, 255), (255, 243, 242, 254), (254, 242, 241, 253), (253, 241, 240, 252), (252, 240, 239, 251), (9, 8, 290, 294), (250, 238, 237, 249), (249, 237, 236, 248), (248, 236, 235, 247), (247, 235, 234, 246), (246, 234, 233, 245), (22, 21, 342, 346), (244, 232, 231, 243), (243, 231, 230, 242), (242, 230, 229, 241), (241, 229, 228, 240), (240, 228, 227, 239), (8, 7, 286, 290), (238, 226, 225, 237), (237, 225, 224, 236), (236, 224, 223, 235), (235, 223, 222, 234), (234, 222, 221, 233), (21, 20, 338, 342), (232, 220, 219, 231), (231, 219, 218, 230), (230, 218, 217, 229), (229, 217, 216, 228), (228, 216, 215, 227), (7, 6, 282, 286), (226, 214, 213, 225), (225, 213, 212, 224), (224, 212, 211, 223), (223, 211, 210, 222), (222, 210, 209, 221), (20, 19, 334, 338), (220, 208, 207, 219), (219, 207, 206, 218), (218, 206, 205, 217), (217, 205, 204, 216), (216, 204, 203, 215), (6, 5, 278, 282), (214, 202, 201, 213), (213, 201, 200, 212), (212, 200, 199, 211), (211, 199, 198, 210), (210, 198, 197, 209), (19, 18, 330, 334), (208, 196, 195, 207), (207, 195, 194, 206), (206, 194, 193, 205), (205, 193, 192, 204), (204, 192, 191, 203), (0, 31, 382, 257), (119, 190, 189, 120), (120, 189, 188, 121), (121, 188, 187, 122), (122, 187, 186, 123), (123, 186, 185, 124), (5, 4, 274, 278), (202, 184, 183, 201), (201, 183, 182, 200), (200, 182, 181, 199), (199, 181, 180, 198), (198, 180, 179, 197), (18, 17, 326, 330), (196, 178, 177, 195), (195, 177, 176, 194), (194, 176, 175, 193), (193, 175, 174, 192), (192, 174, 173, 191), (31, 30, 378, 382), (190, 172, 171, 189), (189, 171, 170, 188), (188, 170, 169, 187), (187, 169, 168, 186), (186, 168, 167, 185), (4, 3, 270, 274), (184, 166, 165, 183), (183, 165, 164, 182), (182, 164, 163, 181), (181, 163, 162, 180), (180, 162, 161, 179), (17, 16, 322, 326), (178, 160, 159, 177), (177, 159, 158, 176), (176, 158, 157, 175), (175, 157, 156, 174), (174, 156, 155, 173), (30, 29, 374, 378), (172, 154, 153, 171), (171, 153, 152, 170), (170, 152, 151, 169), (169, 151, 150, 168), (168, 150, 149, 167), (3, 2, 266, 270), (166, 148, 147, 165), (165, 147, 146, 164), (164, 146, 145, 163), (163, 145, 144, 162), (162, 144, 143, 161), (16, 15, 318, 322), (160, 142, 141, 159), (159, 141, 140, 158), (158, 140, 139, 157), (157, 139, 138, 156), (156, 138, 137, 155), (29, 28, 370, 374), (154, 136, 135, 153), (153, 135, 134, 152), (152, 134, 133, 151), (151, 133, 132, 150), (150, 132, 131, 149), (2, 1, 262, 266), (148, 130, 129, 147), (147, 129, 128, 146), (146, 128, 127, 145), (145, 127, 126, 144), (144, 126, 125, 143), (15, 14, 314, 318), (142, 118, 117, 141), (141, 117, 116, 140), (140, 116, 115, 139), (139, 115, 114, 138), (138, 114, 113, 137), (28, 27, 366, 370), (136, 112, 111, 135), (135, 111, 110, 134), (134, 110, 109, 133), (133, 109, 108, 132), (132, 108, 107, 131), (1, 0, 257, 262), (130, 119, 120, 129), (129, 120, 121, 128), (128, 121, 122, 127), (127, 122, 123, 126), (126, 123, 124, 125), (14, 13, 310, 314), (118, 106, 105, 117), (117, 105, 104, 116), (116, 104, 103, 115), (115, 103, 102, 114), (114, 102, 101, 113), (27, 26, 362, 366), (112, 100, 99, 111), (111, 99, 98, 110), (110, 98, 97, 109), (109, 97, 96, 108), (108, 96, 95, 107), (13, 12, 306, 310), (106, 94, 93, 105), (105, 93, 92, 104), (104, 92, 91, 103), (103, 91, 90, 102), (102, 90, 89, 101), (26, 25, 358, 362), (100, 88, 87, 99), (99, 87, 86, 98), (98, 86, 85, 97), (97, 85, 84, 96), (96, 84, 83, 95), (12, 11, 302, 306), (94, 76, 75, 93), (93, 75, 74, 92), (92, 74, 73, 91), (91, 73, 72, 90), (90, 72, 71, 89), (25, 24, 354, 358), (88, 77, 78, 87), (87, 78, 79, 86), (86, 79, 80, 85), (85, 80, 81, 84), (84, 81, 82, 83), (11, 10, 298, 302), (76, 65, 66, 75), (75, 66, 67, 74), (74, 67, 68, 73), (73, 68, 69, 72), (72, 69, 70, 71), (262, 257, 259, 264), (264, 259, 260, 263), (263, 260, 258, 261), (266, 262, 264, 268), (268, 264, 263, 267), (267, 263, 261, 265), (270, 266, 268, 272), (272, 268, 267, 271), (271, 267, 265, 269), (274, 270, 272, 276), (276, 272, 271, 275), (275, 271, 269, 273), (278, 274, 276, 280), (280, 276, 275, 279), (279, 275, 273, 277), (282, 278, 280, 284), (284, 280, 279, 283), (283, 279, 277, 281), (286, 282, 284, 288), (288, 284, 283, 287), (287, 283, 281, 285), (290, 286, 288, 292), (292, 288, 287, 291), (291, 287, 285, 289), (294, 290, 292, 296), (296, 292, 291, 295), (295, 291, 289, 293), (298, 294, 296, 300), (300, 296, 295, 299), (299, 295, 293, 297), (302, 298, 300, 304), (304, 300, 299, 303), (303, 299, 297, 301), (306, 302, 304, 308), (308, 304, 303, 307), (307, 303, 301, 305), (310, 306, 308, 312), (312, 308, 307, 311), (311, 307, 305, 309), (314, 310, 312, 316), (316, 312, 311, 315), (315, 311, 309, 313), (318, 314, 316, 320), (320, 316, 315, 319), (319, 315, 313, 317), (322, 318, 320, 324), (324, 320, 319, 323), (323, 319, 317, 321), (326, 322, 324, 328), (328, 324, 323, 327), (327, 323, 321, 325), (330, 326, 328, 332), (332, 328, 327, 331), (331, 327, 325, 329), (334, 330, 332, 336), (336, 332, 331, 335), (335, 331, 329, 333), (338, 334, 336, 340), (340, 336, 335, 339), (339, 335, 333, 337), (342, 338, 340, 344), (344, 340, 339, 343), (343, 339, 337, 341), (346, 342, 344, 348), (348, 344, 343, 347), (347, 343, 341, 345), (350, 346, 348, 352), (352, 348, 347, 351), (351, 347, 345, 349), (354, 350, 352, 356), (356, 352, 351, 355), (355, 351, 349, 353), (358, 354, 356, 360), (360, 356, 355, 359), (359, 355, 353, 357), (362, 358, 360, 364), (364, 360, 359, 363), (363, 359, 357, 361), (366, 362, 364, 368), (368, 364, 363, 367), (367, 363, 361, 365), (370, 366, 368, 372), (372, 368, 367, 371), (371, 367, 365, 369), (374, 370, 372, 376), (376, 372, 371, 375), (375, 371, 369, 373), (378, 374, 376, 380), (380, 376, 375, 379), (379, 375, 373, 377), (382, 378, 380, 384), (384, 380, 379, 383), (383, 379, 377, 381), (257, 382, 384, 259), (259, 384, 383, 260), (260, 383, 381, 258), (261, 258, 119, 130), (914, 433, 432, 913), (15, 16, 416, 418), (904, 423, 421, 902), (883, 402, 399, 880), (877, 396, 393, 874), (387, 385, 865, 864), (30, 31, 386, 388), (908, 427, 426, 907), (919, 438, 435, 916), (18, 19, 410, 412), (901, 420, 417, 898), (880, 399, 397, 878), (6, 7, 434, 436), (896, 415, 414, 895), (886, 405, 403, 884), (21, 22, 404, 406), (922, 441, 439, 920), (925, 444, 441, 922), (9, 10, 428, 430), (884, 403, 402, 883), (874, 393, 391, 872), (24, 25, 398, 400), (895, 414, 411, 892), (898, 417, 415, 896), (12, 13, 422, 424), (872, 391, 390, 871), (26, 27, 394, 395), (925, 926, 857, 858), (0, 1, 446, 447), (866, 868, 859, 860), (920, 439, 438, 919), (25, 26, 395, 398), (902, 421, 420, 901), (27, 28, 392, 394), (28, 29, 389, 392), (8, 9, 430, 431), (3, 4, 440, 442), (31, 0, 447, 386), (871, 390, 387, 868), (913, 432, 429, 910), (29, 30, 388, 389), (931, 834, 852, 851), (2, 3, 442, 443), (11, 12, 424, 425), (868, 387, 864, 859), (907, 426, 423, 904), (14, 15, 418, 419), (4, 5, 437, 440), (5, 6, 436, 437), (910, 429, 427, 908), (7, 8, 431, 434), (17, 18, 412, 413), (10, 11, 425, 428), (13, 14, 419, 422), (892, 411, 409, 890), (20, 21, 406, 407), (16, 17, 413, 416), (1, 2, 443, 446), (19, 20, 407, 410), (889, 408, 405, 886), (23, 24, 400, 401), (22, 23, 401, 404), (448, 385, 386, 447), (390, 391, 392, 389), (396, 397, 398, 395), (402, 403, 404, 401), (408, 409, 410, 407), (414, 415, 416, 413), (420, 421, 422, 419), (426, 427, 428, 425), (432, 433, 434, 431), (438, 439, 440, 437), (433, 435, 436, 434), (439, 441, 442, 440), (444, 445, 446, 443), (385, 387, 388, 386), (391, 393, 394, 392), (397, 399, 400, 398), (403, 405, 406, 404), (409, 411, 412, 410), (415, 417, 418, 416), (421, 423, 424, 422), (427, 429, 430, 428), (411, 414, 413, 412), (417, 420, 419, 418), (423, 426, 425, 424), (429, 432, 431, 430), (435, 438, 437, 436), (441, 444, 443, 442), (445, 448, 447, 446), (387, 390, 389, 388), (393, 396, 395, 394), (399, 402, 401, 400), (405, 408, 407, 406), (916, 435, 433, 914), (722, 633, 615, 718), (830, 639, 621, 826), (778, 645, 627, 774), (726, 651, 633, 722), (445, 444, 863, 862), (782, 657, 645, 778), (730, 663, 651, 726), (714, 597, 579, 710), (786, 669, 657, 782), (734, 675, 663, 730), (790, 681, 669, 786), (738, 687, 675, 734), (794, 693, 681, 790), (742, 699, 687, 738), (798, 705, 693, 794), (746, 514, 699, 742), (802, 526, 705, 798), (750, 525, 514, 746), (806, 537, 526, 802), (754, 543, 525, 750), (810, 549, 537, 806), (758, 555, 543, 754), (814, 561, 549, 810), (762, 567, 555, 758), (818, 585, 561, 814), (766, 591, 567, 762), (707, 568, 639, 830), (822, 603, 585, 818), (770, 609, 591, 766), (718, 615, 597, 714), (826, 621, 603, 822), (774, 627, 609, 770), (520, 492, 491, 519), (532, 506, 505, 531), (538, 493, 492, 520), (544, 507, 506, 532), (550, 494, 493, 538), (556, 508, 507, 544), (562, 495, 494, 550), (574, 482, 481, 573), (580, 509, 508, 556), (586, 496, 495, 562), (592, 483, 482, 574), (598, 510, 509, 580), (604, 497, 496, 586), (610, 484, 483, 592), (616, 511, 510, 598), (622, 498, 497, 604), (628, 485, 484, 610), (634, 512, 511, 616), (640, 499, 498, 622), (646, 486, 485, 628), (573, 481, 512, 634), (652, 500, 499, 640), (658, 487, 486, 646), (664, 501, 500, 652), (670, 488, 487, 658), (676, 502, 501, 664), (682, 489, 488, 670), (688, 503, 502, 676), (694, 490, 489, 682), (700, 504, 503, 688), (519, 491, 490, 694), (531, 505, 504, 700), (495, 513, 494), (482, 513, 481), (509, 513, 508), (496, 513, 495), (483, 513, 482), (510, 513, 509), (497, 513, 496), (484, 513, 483), (511, 513, 510), (498, 513, 497), (485, 513, 484), (512, 513, 511), (499, 513, 498), (486, 513, 485), (481, 513, 512), (500, 513, 499), (487, 513, 486), (501, 513, 500), (488, 513, 487), (502, 513, 501), (489, 513, 488), (503, 513, 502), (490, 513, 489), (504, 513, 503), (491, 513, 490), (505, 513, 504), (492, 513, 491), (506, 513, 505), (493, 513, 492), (507, 513, 506), (494, 513, 493), (508, 513, 507), (473, 803, 799, 472), (526, 527, 704, 705), (527, 528, 703, 704), (528, 529, 702, 703), (529, 530, 701, 702), (530, 531, 700, 701), (459, 747, 743, 458), (514, 515, 698, 699), (515, 516, 697, 698), (516, 517, 696, 697), (517, 518, 695, 696), (518, 519, 694, 695), (472, 799, 795, 471), (705, 704, 692, 693), (704, 703, 691, 692), (703, 702, 690, 691), (702, 701, 689, 690), (701, 700, 688, 689), (458, 743, 739, 457), (699, 698, 686, 687), (698, 697, 685, 686), (697, 696, 684, 685), (696, 695, 683, 684), (695, 694, 682, 683), (471, 795, 791, 470), (693, 692, 680, 681), (692, 691, 679, 680), (691, 690, 678, 679), (690, 689, 677, 678), (689, 688, 676, 677), (457, 739, 735, 456), (687, 686, 674, 675), (686, 685, 673, 674), (685, 684, 672, 673), (684, 683, 671, 672), (683, 682, 670, 671), (470, 791, 787, 469), (681, 680, 668, 669), (680, 679, 667, 668), (679, 678, 666, 667), (678, 677, 665, 666), (677, 676, 664, 665), (456, 735, 731, 455), (675, 674, 662, 663), (674, 673, 661, 662), (673, 672, 660, 661), (672, 671, 659, 660), (671, 670, 658, 659), (469, 787, 783, 468), (669, 668, 656, 657), (668, 667, 655, 656), (667, 666, 654, 655), (666, 665, 653, 654), (665, 664, 652, 653), (455, 731, 727, 454), (663, 662, 650, 651), (662, 661, 649, 650), (661, 660, 648, 649), (660, 659, 647, 648), (659, 658, 646, 647), (468, 783, 779, 467), (657, 656, 644, 645), (656, 655, 643, 644), (655, 654, 642, 643), (654, 653, 641, 642), (653, 652, 640, 641), (449, 706, 831, 480), (568, 569, 638, 639), (569, 570, 637, 638), (570, 571, 636, 637), (571, 572, 635, 636), (572, 573, 634, 635), (454, 727, 723, 453), (651, 650, 632, 633), (650, 649, 631, 632), (649, 648, 630, 631), (648, 647, 629, 630), (647, 646, 628, 629), (467, 779, 775, 466), (645, 644, 626, 627), (644, 643, 625, 626), (643, 642, 624, 625), (642, 641, 623, 624), (641, 640, 622, 623), (480, 831, 827, 479), (639, 638, 620, 621), (638, 637, 619, 620), (637, 636, 618, 619), (636, 635, 617, 618), (635, 634, 616, 617), (453, 723, 719, 452), (633, 632, 614, 615), (632, 631, 613, 614), (631, 630, 612, 613), (630, 629, 611, 612), (629, 628, 610, 611), (466, 775, 771, 465), (627, 626, 608, 609), (626, 625, 607, 608), (625, 624, 606, 607), (624, 623, 605, 606), (623, 622, 604, 605), (479, 827, 823, 478), (621, 620, 602, 603), (620, 619, 601, 602), (619, 618, 600, 601), (618, 617, 599, 600), (617, 616, 598, 599), (452, 719, 715, 451), (615, 614, 596, 597), (614, 613, 595, 596), (613, 612, 594, 595), (612, 611, 593, 594), (611, 610, 592, 593), (465, 771, 767, 464), (609, 608, 590, 591), (608, 607, 589, 590), (607, 606, 588, 589), (606, 605, 587, 588), (605, 604, 586, 587), (478, 823, 819, 477), (603, 602, 584, 585), (602, 601, 583, 584), (601, 600, 582, 583), (600, 599, 581, 582), (599, 598, 580, 581), (451, 715, 711, 450), (597, 596, 578, 579), (596, 595, 577, 578), (595, 594, 576, 577), (594, 593, 575, 576), (593, 592, 574, 575), (464, 767, 763, 463), (591, 590, 566, 567), (590, 589, 565, 566), (589, 588, 564, 565), (588, 587, 563, 564), (587, 586, 562, 563), (477, 819, 815, 476), (585, 584, 560, 561), (584, 583, 559, 560), (583, 582, 558, 559), (582, 581, 557, 558), (581, 580, 556, 557), (450, 711, 706, 449), (579, 578, 569, 568), (578, 577, 570, 569), (577, 576, 571, 570), (576, 575, 572, 571), (575, 574, 573, 572), (463, 763, 759, 462), (567, 566, 554, 555), (566, 565, 553, 554), (565, 564, 552, 553), (564, 563, 551, 552), (563, 562, 550, 551), (476, 815, 811, 475), (561, 560, 548, 549), (560, 559, 547, 548), (559, 558, 546, 547), (558, 557, 545, 546), (557, 556, 544, 545), (462, 759, 755, 461), (555, 554, 542, 543), (554, 553, 541, 542), (553, 552, 540, 541), (552, 551, 539, 540), (551, 550, 538, 539), (475, 811, 807, 474), (549, 548, 536, 537), (548, 547, 535, 536), (547, 546, 534, 535), (546, 545, 533, 534), (545, 544, 532, 533), (461, 755, 751, 460), (543, 542, 524, 525), (542, 541, 523, 524), (541, 540, 522, 523), (540, 539, 521, 522), (539, 538, 520, 521), (474, 807, 803, 473), (537, 536, 527, 526), (536, 535, 528, 527), (535, 534, 529, 528), (534, 533, 530, 529), (533, 532, 531, 530), (460, 751, 747, 459), (525, 524, 515, 514), (524, 523, 516, 515), (523, 522, 517, 516), (522, 521, 518, 517), (521, 520, 519, 518), (711, 713, 708, 706), (713, 712, 709, 708), (712, 710, 707, 709), (715, 717, 713, 711), (717, 716, 712, 713), (716, 714, 710, 712), (719, 721, 717, 715), (721, 720, 716, 717), (720, 718, 714, 716), (723, 725, 721, 719), (725, 724, 720, 721), (724, 722, 718, 720), (727, 729, 725, 723), (729, 728, 724, 725), (728, 726, 722, 724), (731, 733, 729, 727), (733, 732, 728, 729), (732, 730, 726, 728), (735, 737, 733, 731), (737, 736, 732, 733), (736, 734, 730, 732), (739, 741, 737, 735), (741, 740, 736, 737), (740, 738, 734, 736), (743, 745, 741, 739), (745, 744, 740, 741), (744, 742, 738, 740), (747, 749, 745, 743), (749, 748, 744, 745), (748, 746, 742, 744), (751, 753, 749, 747), (753, 752, 748, 749), (752, 750, 746, 748), (755, 757, 753, 751), (757, 756, 752, 753), (756, 754, 750, 752), (759, 761, 757, 755), (761, 760, 756, 757), (760, 758, 754, 756), (763, 765, 761, 759), (765, 764, 760, 761), (764, 762, 758, 760), (767, 769, 765, 763), (769, 768, 764, 765), (768, 766, 762, 764), (771, 773, 769, 767), (773, 772, 768, 769), (772, 770, 766, 768), (775, 777, 773, 771), (777, 776, 772, 773), (776, 774, 770, 772), (779, 781, 777, 775), (781, 780, 776, 777), (780, 778, 774, 776), (783, 785, 781, 779), (785, 784, 780, 781), (784, 782, 778, 780), (787, 789, 785, 783), (789, 788, 784, 785), (788, 786, 782, 784), (791, 793, 789, 787), (793, 792, 788, 789), (792, 790, 786, 788), (795, 797, 793, 791), (797, 796, 792, 793), (796, 794, 790, 792), (799, 801, 797, 795), (801, 800, 796, 797), (800, 798, 794, 796), (803, 805, 801, 799), (805, 804, 800, 801), (804, 802, 798, 800), (807, 809, 805, 803), (809, 808, 804, 805), (808, 806, 802, 804), (811, 813, 809, 807), (813, 812, 808, 809), (812, 810, 806, 808), (815, 817, 813, 811), (817, 816, 812, 813), (816, 814, 810, 812), (819, 821, 817, 815), (821, 820, 816, 817), (820, 818, 814, 816), (823, 825, 821, 819), (825, 824, 820, 821), (824, 822, 818, 820), (827, 829, 825, 823), (829, 828, 824, 825), (828, 826, 822, 824), (831, 833, 829, 827), (833, 832, 828, 829), (832, 830, 826, 828), (706, 708, 833, 831), (708, 709, 832, 833), (709, 707, 830, 832), (710, 579, 568, 707), (852, 847, 846, 851), (464, 899, 897, 465), (865, 861, 836, 837), (863, 858, 841, 844), (934, 932, 848, 849), (858, 857, 840, 841), (479, 869, 867, 480), (854, 849, 848, 853), (937, 934, 849, 850), (467, 893, 891, 468), (857, 856, 845, 840), (930, 935, 854, 853), (455, 917, 915, 456), (926, 929, 856, 857), (448, 445, 862, 861), (470, 887, 885, 471), (861, 862, 843, 836), (864, 865, 837, 838), (458, 911, 909, 459), (953, 952, 940, 938), (838, 837, 835, 936), (473, 881, 879, 474), (935, 933, 855, 854), (933, 931, 851, 855), (461, 905, 903, 462), (860, 859, 839, 842), (475, 876, 875, 476), (856, 860, 842, 845), (449, 928, 927, 450), (837, 836, 937, 835), (932, 930, 853, 848), (474, 879, 876, 475), (851, 846, 850, 855), (476, 875, 873, 477), (477, 873, 870, 478), (457, 912, 911, 458), (452, 923, 921, 453), (480, 867, 928, 449), (936, 835, 846, 847), (385, 448, 861, 865), (478, 870, 869, 479), (835, 937, 850, 846), (451, 924, 923, 452), (460, 906, 905, 461), (929, 866, 860, 856), (844, 841, 930, 932), (463, 900, 899, 464), (453, 921, 918, 454), (454, 918, 917, 455), (862, 863, 844, 843), (456, 915, 912, 457), (466, 894, 893, 467), (459, 909, 906, 460), (462, 903, 900, 463), (855, 850, 849, 854), (469, 888, 887, 470), (465, 897, 894, 466), (450, 927, 924, 451), (468, 891, 888, 469), (444, 925, 858, 863), (472, 882, 881, 473), (471, 885, 882, 472), (929, 928, 867, 866), (871, 870, 873, 872), (877, 876, 879, 878), (883, 882, 885, 884), (889, 888, 891, 890), (895, 894, 897, 896), (901, 900, 903, 902), (907, 906, 909, 908), (913, 912, 915, 914), (919, 918, 921, 920), (914, 915, 917, 916), (920, 921, 923, 922), (925, 924, 927, 926), (866, 867, 869, 868), (872, 873, 875, 874), (878, 879, 881, 880), (884, 885, 887, 886), (890, 891, 893, 892), (896, 897, 899, 898), (902, 903, 905, 904), (908, 909, 911, 910), (892, 893, 894, 895), (898, 899, 900, 901), (904, 905, 906, 907), (910, 911, 912, 913), (916, 917, 918, 919), (922, 923, 924, 925), (926, 927, 928, 929), (868, 869, 870, 871), (874, 875, 876, 877), (880, 881, 882, 883), (886, 887, 888, 889), (859, 864, 838, 839), (878, 397, 396, 877), (845, 842, 931, 933), (840, 845, 933, 935), (947, 946, 943, 939), (841, 840, 935, 930), (836, 843, 934, 937), (843, 844, 932, 934), (842, 839, 834, 931), (938, 943, 941, 942), (940, 939, 943, 938), (956, 953, 938, 942), (946, 961, 941, 943), (961, 956, 942, 941), (952, 947, 939, 940), (839, 838, 949, 950), (950, 949, 948, 951), (951, 948, 947, 952), (847, 852, 958, 959), (959, 958, 957, 960), (960, 957, 956, 961), (936, 847, 959, 944), (944, 959, 960, 945), (945, 960, 961, 946), (852, 834, 955, 958), (958, 955, 954, 957), (957, 954, 953, 956), (838, 936, 944, 949), (949, 944, 945, 948), (948, 945, 946, 947), (834, 839, 950, 955), (955, 950, 951, 954), (954, 951, 952, 953)])
me_circle.use_remesh_preserve_volume = False
me_circle.use_remesh_preserve_attributes = False
me_circle.use_mirror_vertex_groups = False
me_circle.update()

# ---- objects
ob_circle = bpy.data.objects.new('Circle', me_circle)

# ---- transforms, parenting, visibility, modifiers, constraints
ob_circle.location = (-5.96e-08, 0.0, -0.1363)
ob_circle.scale = (0.5785, 0.5785, 0.5785)
ob_circle.lineart.crease_threshold = 0.0

# ---- collection membership
col_collection_1.objects.link(ob_circle)

# ---- scene / render settings (as saved in the file)
scene.frame_start = 1; scene.frame_end = 250; scene.frame_set(0)
scene.render.engine = 'BLENDER_EEVEE_NEXT'
scene.render.resolution_percentage = 50
scene.render.dither_intensity = 0.0
scene.cycles.use_denoising = False
scene.cycles.samples = 128
scene.cycles.sampling_pattern = 'TABULATED_SOBOL'
scene.cycles.use_adaptive_sampling = False
scene.cycles.use_light_tree = False
scene.cycles.blur_glossy = 0.0
scene.cycles.sample_clamp_indirect = 0.0
scene.view_settings.view_transform = 'Standard'
bpy.context.view_layer.update()

# ---- added for rendering (the .blend has no active camera and no usable light): camera, sun
cam_auto = bpy.data.cameras.new('AutoCamera')
cam_auto.lens = 50.0
cam_auto.sensor_width = 36.0
cam_auto.clip_end = 1000.0
ob_auto_camera = bpy.data.objects.new('AutoCamera', cam_auto)
scene.collection.objects.link(ob_auto_camera)
ob_auto_camera.location = (3.12181, -2.98952, 2.2696)
ob_auto_camera.rotation_euler = (1.09748, -7.21219e-08, 0.694738)
scene.camera = ob_auto_camera
light_auto_sun = bpy.data.lights.new('AutoSun', 'SUN')
light_auto_sun.energy = 3.0
light_auto_sun.angle = 0.0523599
ob_auto_sun = bpy.data.objects.new('AutoSun', light_auto_sun)
scene.collection.objects.link(ob_auto_sun)
ob_auto_sun.rotation_euler = (0.872665, 0.174533, 0.523599)
bpy.context.view_layer.update()
